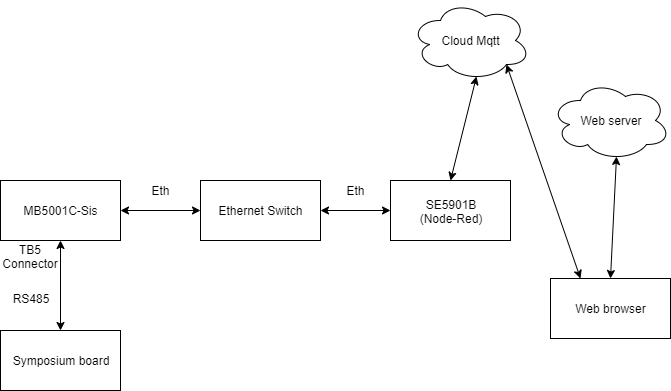

The diagram above was exported from draw.io. Its source (the exported page's mxGraphModel, read from the mxfile embedded in the PNG):
<mxGraphModel dx="1233" dy="612" grid="1" gridSize="10" guides="1" tooltips="1" connect="1" arrows="1" fold="1" page="1" pageScale="1" pageWidth="850" pageHeight="1100" math="0" shadow="0">
  <root>
    <mxCell id="0" />
    <mxCell id="1" parent="0" />
    <mxCell id="P9RR1kDQqMIzlYp1hIWP-1" value="MB5001C-Sis" style="rounded=0;whiteSpace=wrap;html=1;" vertex="1" parent="1">
      <mxGeometry x="140" y="240" width="120" height="60" as="geometry" />
    </mxCell>
    <mxCell id="P9RR1kDQqMIzlYp1hIWP-2" value="Ethernet Switch" style="rounded=0;whiteSpace=wrap;html=1;" vertex="1" parent="1">
      <mxGeometry x="340" y="240" width="120" height="60" as="geometry" />
    </mxCell>
    <mxCell id="P9RR1kDQqMIzlYp1hIWP-3" value="SE5901B&lt;br&gt;(Node-Red)" style="rounded=0;whiteSpace=wrap;html=1;" vertex="1" parent="1">
      <mxGeometry x="530" y="240" width="120" height="60" as="geometry" />
    </mxCell>
    <mxCell id="P9RR1kDQqMIzlYp1hIWP-4" value="Symposium board" style="rounded=0;whiteSpace=wrap;html=1;" vertex="1" parent="1">
      <mxGeometry x="140" y="390" width="120" height="60" as="geometry" />
    </mxCell>
    <mxCell id="P9RR1kDQqMIzlYp1hIWP-5" value="" style="endArrow=classic;startArrow=classic;html=1;exitX=0.5;exitY=0;exitDx=0;exitDy=0;" edge="1" parent="1" source="P9RR1kDQqMIzlYp1hIWP-4" target="P9RR1kDQqMIzlYp1hIWP-1">
      <mxGeometry width="50" height="50" relative="1" as="geometry">
        <mxPoint x="300" y="380" as="sourcePoint" />
        <mxPoint x="350" y="330" as="targetPoint" />
      </mxGeometry>
    </mxCell>
    <mxCell id="P9RR1kDQqMIzlYp1hIWP-6" value="RS485" style="text;html=1;strokeColor=none;fillColor=none;align=center;verticalAlign=middle;whiteSpace=wrap;rounded=0;" vertex="1" parent="1">
      <mxGeometry x="150" y="347.5" width="40" height="20" as="geometry" />
    </mxCell>
    <mxCell id="P9RR1kDQqMIzlYp1hIWP-7" value="TB5 Connector" style="text;html=1;strokeColor=none;fillColor=none;align=center;verticalAlign=middle;whiteSpace=wrap;rounded=0;" vertex="1" parent="1">
      <mxGeometry x="150" y="305" width="40" height="20" as="geometry" />
    </mxCell>
    <mxCell id="P9RR1kDQqMIzlYp1hIWP-8" value="" style="endArrow=classic;startArrow=classic;html=1;exitX=1;exitY=0.5;exitDx=0;exitDy=0;entryX=0;entryY=0.5;entryDx=0;entryDy=0;" edge="1" parent="1" source="P9RR1kDQqMIzlYp1hIWP-1" target="P9RR1kDQqMIzlYp1hIWP-2">
      <mxGeometry width="50" height="50" relative="1" as="geometry">
        <mxPoint x="270" y="160" as="sourcePoint" />
        <mxPoint x="320" y="110" as="targetPoint" />
      </mxGeometry>
    </mxCell>
    <mxCell id="P9RR1kDQqMIzlYp1hIWP-9" value="Eth" style="text;html=1;strokeColor=none;fillColor=none;align=center;verticalAlign=middle;whiteSpace=wrap;rounded=0;" vertex="1" parent="1">
      <mxGeometry x="280" y="240" width="40" height="20" as="geometry" />
    </mxCell>
    <mxCell id="P9RR1kDQqMIzlYp1hIWP-10" value="Eth" style="text;html=1;strokeColor=none;fillColor=none;align=center;verticalAlign=middle;whiteSpace=wrap;rounded=0;" vertex="1" parent="1">
      <mxGeometry x="475" y="240" width="40" height="20" as="geometry" />
    </mxCell>
    <mxCell id="P9RR1kDQqMIzlYp1hIWP-11" value="" style="endArrow=classic;startArrow=classic;html=1;exitX=1;exitY=0.5;exitDx=0;exitDy=0;" edge="1" parent="1" source="P9RR1kDQqMIzlYp1hIWP-2" target="P9RR1kDQqMIzlYp1hIWP-3">
      <mxGeometry width="50" height="50" relative="1" as="geometry">
        <mxPoint x="510" y="420" as="sourcePoint" />
        <mxPoint x="560" y="370" as="targetPoint" />
      </mxGeometry>
    </mxCell>
    <mxCell id="P9RR1kDQqMIzlYp1hIWP-13" value="Cloud Mqtt" style="ellipse;shape=cloud;whiteSpace=wrap;html=1;" vertex="1" parent="1">
      <mxGeometry x="550" y="60" width="120" height="80" as="geometry" />
    </mxCell>
    <mxCell id="P9RR1kDQqMIzlYp1hIWP-15" value="Web server" style="ellipse;shape=cloud;whiteSpace=wrap;html=1;" vertex="1" parent="1">
      <mxGeometry x="690" y="140" width="120" height="80" as="geometry" />
    </mxCell>
    <mxCell id="P9RR1kDQqMIzlYp1hIWP-17" value="" style="endArrow=classic;startArrow=classic;html=1;exitX=0.5;exitY=0;exitDx=0;exitDy=0;entryX=0.55;entryY=0.95;entryDx=0;entryDy=0;entryPerimeter=0;" edge="1" parent="1" source="P9RR1kDQqMIzlYp1hIWP-3" target="P9RR1kDQqMIzlYp1hIWP-13">
      <mxGeometry width="50" height="50" relative="1" as="geometry">
        <mxPoint x="450" y="190" as="sourcePoint" />
        <mxPoint x="500" y="140" as="targetPoint" />
      </mxGeometry>
    </mxCell>
    <mxCell id="P9RR1kDQqMIzlYp1hIWP-18" value="" style="endArrow=classic;startArrow=classic;html=1;entryX=0.55;entryY=0.95;entryDx=0;entryDy=0;entryPerimeter=0;exitX=0.5;exitY=0;exitDx=0;exitDy=0;" edge="1" parent="1" source="P9RR1kDQqMIzlYp1hIWP-19" target="P9RR1kDQqMIzlYp1hIWP-15">
      <mxGeometry width="50" height="50" relative="1" as="geometry">
        <mxPoint x="756" y="280" as="sourcePoint" />
        <mxPoint x="810" y="270" as="targetPoint" />
      </mxGeometry>
    </mxCell>
    <mxCell id="P9RR1kDQqMIzlYp1hIWP-19" value="Web browser" style="rounded=0;whiteSpace=wrap;html=1;" vertex="1" parent="1">
      <mxGeometry x="690" y="338" width="120" height="60" as="geometry" />
    </mxCell>
    <mxCell id="P9RR1kDQqMIzlYp1hIWP-20" value="" style="endArrow=classic;startArrow=classic;html=1;entryX=0.8;entryY=0.8;entryDx=0;entryDy=0;entryPerimeter=0;exitX=0.25;exitY=0;exitDx=0;exitDy=0;" edge="1" parent="1" source="P9RR1kDQqMIzlYp1hIWP-19" target="P9RR1kDQqMIzlYp1hIWP-13">
      <mxGeometry width="50" height="50" relative="1" as="geometry">
        <mxPoint x="580" y="420" as="sourcePoint" />
        <mxPoint x="630" y="370" as="targetPoint" />
      </mxGeometry>
    </mxCell>
  </root>
</mxGraphModel>